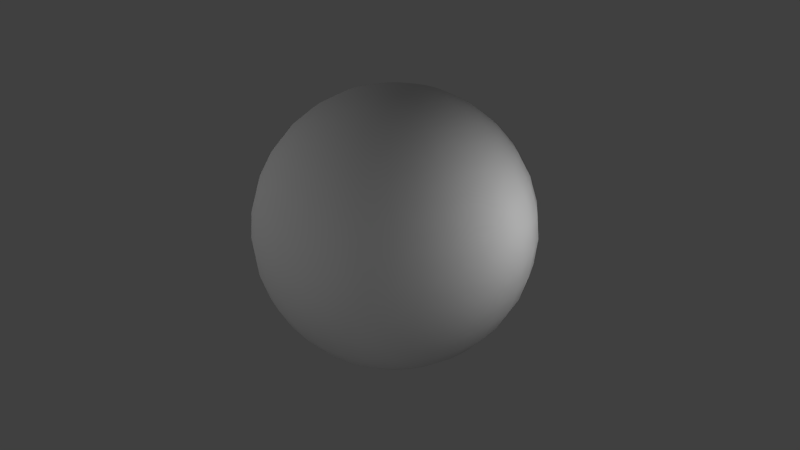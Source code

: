 # Source: M7_07.blend  (saved by Blender 2.60.0; exported with 4.5.12 LTS)
import bpy
from mathutils import Matrix  # noqa: F401  (used for matrix-valued properties, if any)

bpy.ops.wm.read_factory_settings(use_empty=True)
scene = bpy.context.scene
scene.name = 'Scene'

# ---- collections
col_collection_1 = bpy.data.collections.new('Collection 1'); scene.collection.children.link(col_collection_1)

# ---- materials (node trees are filled in below, after node groups)
mat_material_001 = bpy.data.materials.new('Material.001')
mat_material_001.alpha_threshold = 0.0
mat_material_001.use_transparent_shadow = False
mat_material_001.roughness = 0.5
mat_material_001.line_color = (0.0, 0.0, 0.0, 1.0)

# ---- material node trees

# ---- world
world_world = bpy.data.worlds.new('World'); scene.world = world_world
world_world.color = (0.05088, 0.05088, 0.05088)
world_world.use_sun_shadow = False
world_world.sun_shadow_jitter_overblur = 0.0
world_world.cycles.sampling_method = 'MANUAL'
world_world.cycles.sample_map_resolution = 256

# ---- cameras
cam_camera = bpy.data.cameras.new('Camera')
cam_camera.clip_end = 100.0
cam_camera.lens = 35.0
cam_camera.ortho_scale = 7.314
cam_camera.dof.focus_distance = 0.0
cam_camera.dof.aperture_fstop = 128.0

# ---- lights
light_lamp_002 = bpy.data.lights.new('Lamp.002', 'POINT')
light_lamp_002.transmission_factor = 0.0
light_lamp_002.cutoff_distance = 30.0
light_lamp_002.use_shadow = False
light_lamp_002.energy = 100.0
light_lamp_002.shadow_buffer_clip_start = 1.001
light_lamp_002.shadow_soft_size = 1.0
light_lamp_002.shadow_maximum_resolution = 0.006
light_lamp_002.use_absolute_resolution = True
light_lamp_002.cycles.use_multiple_importance_sampling = False
light_lamp_001 = bpy.data.lights.new('Lamp.001', 'POINT')
light_lamp_001.transmission_factor = 0.0
light_lamp_001.cutoff_distance = 30.0
light_lamp_001.use_shadow = False
light_lamp_001.energy = 100.0
light_lamp_001.shadow_buffer_clip_start = 1.001
light_lamp_001.shadow_soft_size = 1.0
light_lamp_001.shadow_maximum_resolution = 0.006
light_lamp_001.use_absolute_resolution = True
light_lamp_001.cycles.use_multiple_importance_sampling = False
light_lamp = bpy.data.lights.new('Lamp', 'POINT')
light_lamp.transmission_factor = 0.0
light_lamp.cutoff_distance = 30.0
light_lamp.use_shadow = False
light_lamp.energy = 100.0
light_lamp.shadow_buffer_clip_start = 1.001
light_lamp.shadow_soft_size = 1.0
light_lamp.shadow_maximum_resolution = 0.006
light_lamp.use_absolute_resolution = True
light_lamp.cycles.use_multiple_importance_sampling = False

# ---- meshes
me_sphere_001 = bpy.data.meshes.new('Sphere.001')
me_sphere_001.from_pydata([(0.1913, 0.03806, -0.9808), (0.3753, 0.07466, -0.9239), (0.5449, 0.1084, -0.8315), (0.6935, 0.1379, -0.7071), (0.8155, 0.1622, -0.5556), (0.9061, 0.1802, -0.3827), (0.9619, 0.1913, -0.1951), (0.9808, 0.1951, 5.96e-08), (0.9619, 0.1913, 0.1951), (0.9061, 0.1802, 0.3827), (0.8155, 0.1622, 0.5556), (0.6935, 0.1379, 0.7071), (0.5449, 0.1084, 0.8315), (0.3753, 0.07466, 0.9239), (0.1913, 0.03806, 0.9808), (0.1802, 0.07466, 0.9808), (0.3536, 0.1464, 0.9239), (0.5133, 0.2126, 0.8315), (0.6533, 0.2706, 0.7071), (0.7682, 0.3182, 0.5556), (0.8536, 0.3536, 0.3827), (0.9061, 0.3753, 0.1951), (0.9239, 0.3827, 5.96e-08), (0.9061, 0.3753, -0.1951), (0.8536, 0.3536, -0.3827), (0.7682, 0.3182, -0.5556), (0.6533, 0.2706, -0.7071), (0.5133, 0.2126, -0.8315), (0.3536, 0.1464, -0.9239), (0.1802, 0.07466, -0.9808), (0.1622, 0.1084, -0.9808), (0.3182, 0.2126, -0.9239), (0.4619, 0.3087, -0.8315), (0.5879, 0.3928, -0.7071), (0.6913, 0.4619, -0.5556), (0.7682, 0.5133, -0.3827), (0.8155, 0.5449, -0.1951), (0.8315, 0.5556, 5.96e-08), (0.8155, 0.5449, 0.1951), (0.7682, 0.5133, 0.3827), (0.6913, 0.4619, 0.5556), (0.5879, 0.3928, 0.7071), (0.4619, 0.3087, 0.8315), (0.3182, 0.2126, 0.9239), (0.1622, 0.1084, 0.9808), (0.1379, 0.1379, 0.9808), (0.2706, 0.2706, 0.9239), (0.3928, 0.3928, 0.8315), (0.5, 0.5, 0.7071), (0.5879, 0.5879, 0.5556), (0.6533, 0.6533, 0.3827), (0.6935, 0.6935, 0.1951), (0.7071, 0.7071, 5.96e-08), (0.6935, 0.6935, -0.1951), (0.6533, 0.6533, -0.3827), (0.5879, 0.5879, -0.5556), (0.5, 0.5, -0.7071), (0.3928, 0.3928, -0.8315), (0.2706, 0.2706, -0.9239), (0.1379, 0.1379, -0.9808), (0.1084, 0.1622, -0.9808), (0.2126, 0.3182, -0.9239), (0.3087, 0.4619, -0.8315), (0.3928, 0.5879, -0.7071), (0.4619, 0.6913, -0.5556), (0.5133, 0.7682, -0.3827), (0.5449, 0.8155, -0.1951), (0.5556, 0.8315, 5.96e-08), (0.5449, 0.8155, 0.1951), (0.5133, 0.7682, 0.3827), (0.4619, 0.6913, 0.5556), (0.3928, 0.5879, 0.7071), (0.3087, 0.4619, 0.8315), (0.2126, 0.3182, 0.9239), (0.1084, 0.1622, 0.9808), (0.07466, 0.1802, 0.9808), (0.1464, 0.3536, 0.9239), (0.2126, 0.5133, 0.8315), (0.2706, 0.6533, 0.7071), (0.3182, 0.7682, 0.5556), (0.3536, 0.8536, 0.3827), (0.3753, 0.9061, 0.1951), (0.3827, 0.9239, 5.96e-08), (0.3753, 0.9061, -0.1951), (0.3536, 0.8536, -0.3827), (0.3182, 0.7682, -0.5556), (0.2706, 0.6533, -0.7071), (0.2126, 0.5133, -0.8315), (0.1464, 0.3536, -0.9239), (0.07466, 0.1802, -0.9808), (-1.247e-07, -3.01e-07, -1.0), (0.03806, 0.1913, -0.9808), (0.07466, 0.3753, -0.9239), (0.1084, 0.5449, -0.8315), (0.1379, 0.6935, -0.7071), (0.1622, 0.8155, -0.5556), (0.1802, 0.9061, -0.3827), (0.1913, 0.9619, -0.1951), (0.1951, 0.9808, 5.96e-08), (0.1913, 0.9619, 0.1951), (0.1802, 0.9061, 0.3827), (0.1622, 0.8155, 0.5556), (0.1379, 0.6935, 0.7071), (0.1084, 0.5449, 0.8315), (0.07466, 0.3753, 0.9239), (0.03806, 0.1913, 0.9808), (-2.134e-08, 0.1951, 0.9808), (-2.516e-08, 0.3827, 0.9239), (-3.811e-08, 0.5556, 0.8315), (-5.684e-08, 0.7071, 0.7071), (-5.286e-09, 0.8315, 0.5556), (-8.821e-08, 0.9239, 0.3827), (-9.261e-08, 0.9808, 0.1951), (-2.656e-08, 1.0, 5.96e-08), (-4.578e-08, 0.9808, -0.1951), (-8.522e-08, 0.9239, -0.3827), (-5.286e-09, 0.8315, -0.5556), (-5.684e-08, 0.7071, -0.7071), (-5.571e-08, 0.5556, -0.8315), (-2.532e-08, 0.3827, -0.9239), (-6.963e-09, 0.1951, -0.9808), (-0.03806, 0.1913, -0.9808), (-0.07466, 0.3753, -0.9239), (-0.1084, 0.5449, -0.8315), (-0.1379, 0.6935, -0.7071), (-0.1622, 0.8155, -0.5556), (-0.1802, 0.9061, -0.3827), (-0.1913, 0.9619, -0.1951), (-0.1951, 0.9808, 5.96e-08), (-0.1913, 0.9619, 0.1951), (-0.1802, 0.9061, 0.3827), (-0.1622, 0.8155, 0.5556), (-0.1379, 0.6935, 0.7071), (-0.1084, 0.5449, 0.8315), (-0.07466, 0.3753, 0.9239), (-0.03806, 0.1913, 0.9808), (-0.07466, 0.1802, 0.9808), (-0.1464, 0.3536, 0.9239), (-0.2126, 0.5133, 0.8315), (-0.2706, 0.6533, 0.7071), (-0.3182, 0.7682, 0.5556), (-0.3536, 0.8536, 0.3827), (-0.3753, 0.9061, 0.1951), (-0.3827, 0.9239, 5.96e-08), (-0.3753, 0.9061, -0.1951), (-0.3536, 0.8536, -0.3827), (-0.3182, 0.7682, -0.5556), (-0.2706, 0.6533, -0.7071), (-0.2126, 0.5133, -0.8315), (-0.1464, 0.3536, -0.9239), (-0.07466, 0.1802, -0.9808), (-0.1084, 0.1622, -0.9808), (-0.2126, 0.3182, -0.9239), (-0.3087, 0.4619, -0.8315), (-0.3928, 0.5879, -0.7071), (-0.4619, 0.6913, -0.5556), (-0.5133, 0.7682, -0.3827), (-0.5449, 0.8155, -0.1951), (-0.5556, 0.8315, 5.96e-08), (-0.5449, 0.8155, 0.1951), (-0.5133, 0.7682, 0.3827), (-0.4619, 0.6913, 0.5556), (-0.3928, 0.5879, 0.7071), (-0.3087, 0.4619, 0.8315), (-0.2126, 0.3182, 0.9239), (-0.1084, 0.1622, 0.9808), (-0.1379, 0.1379, 0.9808), (-0.2706, 0.2706, 0.9239), (-0.3928, 0.3928, 0.8315), (-0.5, 0.5, 0.7071), (-0.5879, 0.5879, 0.5556), (-0.6533, 0.6533, 0.3827), (-0.6935, 0.6935, 0.1951), (-0.7071, 0.7071, 5.96e-08), (-0.6935, 0.6935, -0.1951), (-0.6533, 0.6533, -0.3827), (-0.5879, 0.5879, -0.5556), (-0.5, 0.5, -0.7071), (-0.3928, 0.3928, -0.8315), (-0.2706, 0.2706, -0.9239), (-0.1379, 0.1379, -0.9808), (-0.1622, 0.1084, -0.9808), (-0.3182, 0.2126, -0.9239), (-0.4619, 0.3087, -0.8315), (-0.5879, 0.3928, -0.7071), (-0.6913, 0.4619, -0.5556), (-0.7682, 0.5133, -0.3827), (-0.8155, 0.5449, -0.1951), (-0.8315, 0.5556, 5.96e-08), (-0.8155, 0.5449, 0.1951), (-0.7682, 0.5133, 0.3827), (-0.6913, 0.4619, 0.5556), (-0.5879, 0.3928, 0.7071), (-0.4619, 0.3087, 0.8315), (-0.3182, 0.2126, 0.9239), (-0.1622, 0.1084, 0.9808), (-0.1802, 0.07466, 0.9808), (-0.3536, 0.1464, 0.9239), (-0.5133, 0.2126, 0.8315), (-0.6533, 0.2706, 0.7071), (-0.7682, 0.3182, 0.5556), (-0.8536, 0.3536, 0.3827), (-0.9061, 0.3753, 0.1951), (-0.9239, 0.3827, 5.96e-08), (-0.9061, 0.3753, -0.1951), (-0.8536, 0.3536, -0.3827), (-0.7682, 0.3182, -0.5556), (-0.6533, 0.2706, -0.7071), (-0.5133, 0.2126, -0.8315), (-0.3536, 0.1464, -0.9239), (-0.1802, 0.07466, -0.9808), (-0.1913, 0.03806, -0.9808), (-0.3753, 0.07466, -0.9239), (-0.5449, 0.1084, -0.8315), (-0.6935, 0.1379, -0.7071), (-0.8155, 0.1622, -0.5556), (-0.9061, 0.1802, -0.3827), (-0.9619, 0.1913, -0.1951), (-0.9808, 0.1951, 5.96e-08), (-0.9619, 0.1913, 0.1951), (-0.9061, 0.1802, 0.3827), (-0.8155, 0.1622, 0.5556), (-0.6935, 0.1379, 0.7071), (-0.5449, 0.1084, 0.8315), (-0.3753, 0.07466, 0.9239), (-0.1913, 0.03806, 0.9808), (-0.1951, -2.283e-08, 0.9808), (-0.3827, -4.426e-08, 0.9239), (-0.5556, -8.361e-08, 0.8315), (-0.7071, -5.118e-08, 0.7071), (-0.8315, -8.732e-08, 0.5556), (-0.9239, -1.44e-07, 0.3827), (-0.9808, -1.6e-07, 0.1951), (-1.0, -9.398e-08, 5.96e-08), (-0.9808, -4.311e-08, -0.1951), (-0.9239, -1.118e-07, -0.3827), (-0.8315, -8.732e-08, -0.5556), (-0.7071, -5.118e-08, -0.7071), (-0.5556, -4.275e-08, -0.8315), (-0.3827, -1.519e-08, -0.9239), (-0.1951, -1.942e-08, -0.9808), (-0.1913, -0.03806, -0.9808), (-0.3753, -0.07466, -0.9239), (-0.5449, -0.1084, -0.8315), (-0.6935, -0.1379, -0.7071), (-0.8155, -0.1622, -0.5556), (-0.9061, -0.1802, -0.3827), (-0.9619, -0.1913, -0.1951), (-0.9808, -0.1951, 5.96e-08), (-0.9619, -0.1913, 0.1951), (-0.9061, -0.1802, 0.3827), (-0.8155, -0.1622, 0.5556), (-0.6935, -0.1379, 0.7071), (-0.5449, -0.1084, 0.8315), (-0.3753, -0.07466, 0.9239), (-0.1913, -0.03806, 0.9808), (-0.1802, -0.07466, 0.9808), (-0.3536, -0.1464, 0.9239), (-0.5133, -0.2126, 0.8315), (-0.6533, -0.2706, 0.7071), (-0.7682, -0.3182, 0.5556), (-0.8536, -0.3536, 0.3827), (-0.9061, -0.3753, 0.1951), (-0.9239, -0.3827, 5.96e-08), (-0.9061, -0.3753, -0.1951), (-0.8536, -0.3536, -0.3827), (-0.7682, -0.3182, -0.5556), (-0.6533, -0.2706, -0.7071), (-0.5133, -0.2126, -0.8315), (-0.3536, -0.1464, -0.9239), (-0.1802, -0.07466, -0.9808), (-0.1622, -0.1084, -0.9808), (-0.3182, -0.2126, -0.9239), (-0.4619, -0.3087, -0.8315), (-0.5879, -0.3928, -0.7071), (-0.6913, -0.4619, -0.5556), (-0.7682, -0.5133, -0.3827), (-0.8155, -0.5449, -0.1951), (-0.8315, -0.5556, 5.96e-08), (-0.8155, -0.5449, 0.1951), (-0.7682, -0.5133, 0.3827), (-0.6913, -0.4619, 0.5556), (-0.5879, -0.3928, 0.7071), (-0.4619, -0.3087, 0.8315), (-0.3182, -0.2126, 0.9239), (-0.1622, -0.1084, 0.9808), (-0.1379, -0.1379, 0.9808), (-0.2706, -0.2706, 0.9239), (-0.3928, -0.3928, 0.8315), (-0.5, -0.5, 0.7071), (-0.5879, -0.5879, 0.5556), (-0.6533, -0.6533, 0.3827), (-0.6935, -0.6935, 0.1951), (-0.7071, -0.7071, 5.96e-08), (-0.6935, -0.6935, -0.1951), (-0.6533, -0.6533, -0.3827), (-0.5879, -0.5879, -0.5556), (-0.5, -0.5, -0.7071), (-0.3928, -0.3928, -0.8315), (-0.2706, -0.2706, -0.9239), (-0.1379, -0.1379, -0.9808), (-0.1084, -0.1622, -0.9808), (-0.2126, -0.3182, -0.9239), (-0.3087, -0.4619, -0.8315), (-0.3928, -0.5879, -0.7071), (-0.4619, -0.6913, -0.5556), (-0.5133, -0.7682, -0.3827), (-0.5449, -0.8155, -0.1951), (-0.5556, -0.8315, 5.96e-08), (-0.5449, -0.8155, 0.1951), (-0.5133, -0.7682, 0.3827), (-0.4619, -0.6913, 0.5556), (-0.3928, -0.5879, 0.7071), (-0.3087, -0.4619, 0.8315), (-0.2126, -0.3182, 0.9239), (-0.1084, -0.1622, 0.9808), (-0.07466, -0.1802, 0.9808), (-0.1464, -0.3536, 0.9239), (-0.2126, -0.5133, 0.8315), (-0.2706, -0.6533, 0.7071), (-0.3182, -0.7682, 0.5556), (-0.3536, -0.8536, 0.3827), (-0.3753, -0.9061, 0.1951), (-0.3827, -0.9239, 5.96e-08), (-0.3753, -0.9061, -0.1951), (-0.3536, -0.8536, -0.3827), (-0.3182, -0.7682, -0.5556), (-0.2706, -0.6533, -0.7071), (-0.2126, -0.5133, -0.8315), (-0.1464, -0.3536, -0.9239), (-0.07466, -0.1802, -0.9808), (-0.03806, -0.1913, -0.9808), (-0.07466, -0.3753, -0.9239), (-0.1084, -0.5449, -0.8315), (-0.1379, -0.6935, -0.7071), (-0.1622, -0.8155, -0.5556), (-0.1802, -0.9061, -0.3827), (-0.1913, -0.9619, -0.1951), (-0.1951, -0.9808, 5.96e-08), (-0.1913, -0.9619, 0.1951), (-0.1802, -0.9061, 0.3827), (-0.1622, -0.8155, 0.5556), (-0.1379, -0.6935, 0.7071), (-0.1084, -0.5449, 0.8315), (-0.07466, -0.3753, 0.9239), (-0.03806, -0.1913, 0.9808), (3.603e-08, -0.1951, 0.9808), (5.455e-08, -0.3827, 0.9239), (8.958e-08, -0.5556, 0.8315), (7.476e-08, -0.7071, 0.7071), (1.139e-07, -0.8315, 0.5556), (2.054e-07, -0.9239, 0.3827), (2.421e-07, -0.9808, 0.1951), (1.498e-07, -1.0, 5.96e-08), (1.019e-07, -0.9808, -0.1951), (2.054e-07, -0.9239, -0.3827), (1.139e-07, -0.8315, -0.5556), (7.476e-08, -0.7071, -0.7071), (8.526e-08, -0.5556, -0.8315), (4.159e-08, -0.3827, -0.9239), (2.091e-08, -0.1951, -0.9808), (0.03806, -0.1913, -0.9808), (0.07466, -0.3753, -0.9239), (0.1084, -0.5449, -0.8315), (0.1379, -0.6935, -0.7071), (0.1622, -0.8155, -0.5556), (0.1802, -0.9061, -0.3827), (0.1913, -0.9619, -0.1951), (0.1951, -0.9808, 5.96e-08), (0.1913, -0.9619, 0.1951), (0.1802, -0.9061, 0.3827), (0.1622, -0.8155, 0.5556), (0.1379, -0.6935, 0.7071), (0.1084, -0.5449, 0.8315), (0.07466, -0.3753, 0.9239), (0.03806, -0.1913, 0.9808), (0.07466, -0.1802, 0.9808), (0.1464, -0.3536, 0.9239), (0.2126, -0.5133, 0.8315), (0.2706, -0.6533, 0.7071), (0.3182, -0.7682, 0.5556), (0.3536, -0.8536, 0.3827), (0.3753, -0.9061, 0.1951), (0.3827, -0.9239, 5.96e-08), (0.3753, -0.9061, -0.1951), (0.3536, -0.8536, -0.3827), (0.3182, -0.7682, -0.5556), (0.2706, -0.6533, -0.7071), (0.2126, -0.5133, -0.8315), (0.1464, -0.3536, -0.9239), (0.07466, -0.1802, -0.9808), (0.1084, -0.1622, -0.9808), (0.2126, -0.3182, -0.9239), (0.3087, -0.4619, -0.8315), (0.3928, -0.5879, -0.7071), (0.4619, -0.6913, -0.5556), (0.5133, -0.7682, -0.3827), (0.5449, -0.8155, -0.1951), (0.5556, -0.8315, 5.96e-08), (0.5449, -0.8155, 0.1951), (0.5133, -0.7682, 0.3827), (0.4619, -0.6913, 0.5556), (0.3928, -0.5879, 0.7071), (0.3087, -0.4619, 0.8315), (0.2126, -0.3182, 0.9239), (0.1084, -0.1622, 0.9808), (0.1379, -0.1379, 0.9808), (0.2706, -0.2706, 0.9239), (0.3928, -0.3928, 0.8315), (0.5, -0.5, 0.7071), (0.5879, -0.5879, 0.5556), (0.6533, -0.6533, 0.3827), (0.6935, -0.6935, 0.1951), (0.7071, -0.7071, 5.96e-08), (0.6935, -0.6935, -0.1951), (0.6533, -0.6533, -0.3827), (0.5879, -0.5879, -0.5556), (0.5, -0.5, -0.7071), (0.3928, -0.3928, -0.8315), (0.2706, -0.2706, -0.9239), (0.1379, -0.1379, -0.9808), (0.1622, -0.1084, -0.9808), (0.3182, -0.2126, -0.9239), (0.4619, -0.3087, -0.8315), (0.5879, -0.3928, -0.7071), (0.6913, -0.4619, -0.5556), (0.7682, -0.5133, -0.3827), (0.8155, -0.5449, -0.1951), (0.8315, -0.5556, 5.96e-08), (0.8155, -0.5449, 0.1951), (0.7682, -0.5133, 0.3827), (0.6913, -0.4619, 0.5556), (0.5879, -0.3928, 0.7071), (0.4619, -0.3087, 0.8315), (0.3182, -0.2126, 0.9239), (0.1622, -0.1084, 0.9808), (0.1802, -0.07466, 0.9808), (0.3536, -0.1464, 0.9239), (0.5133, -0.2126, 0.8315), (0.6533, -0.2706, 0.7071), (0.7682, -0.3182, 0.5556), (0.8536, -0.3536, 0.3827), (0.9061, -0.3753, 0.1951), (0.9239, -0.3827, 5.96e-08), (0.9061, -0.3753, -0.1951), (0.8536, -0.3536, -0.3827), (0.7682, -0.3182, -0.5556), (0.6533, -0.2706, -0.7071), (0.5133, -0.2126, -0.8315), (0.3536, -0.1464, -0.9239), (0.1802, -0.07466, -0.9808), (0.1913, -0.03806, -0.9808), (0.3753, -0.07466, -0.9239), (0.5449, -0.1084, -0.8315), (0.6935, -0.1379, -0.7071), (0.8155, -0.1622, -0.5556), (0.9061, -0.1802, -0.3827), (0.9619, -0.1913, -0.1951), (0.9808, -0.1951, 5.96e-08), (0.9619, -0.1913, 0.1951), (0.9061, -0.1802, 0.3827), (0.8155, -0.1622, 0.5556), (0.6935, -0.1379, 0.7071), (0.5449, -0.1084, 0.8315), (0.3753, -0.07466, 0.9239), (0.1913, -0.03806, 0.9808), (0.0, 0.0, 1.0), (0.1951, 4.849e-08, 0.9808), (0.3827, 4.442e-08, 0.9239), (0.5556, 1.175e-07, 0.8315), (0.7071, 1.1e-07, 0.7071), (0.8315, 1.667e-07, 0.5556), (0.9239, 2.496e-07, 0.3827), (0.9808, 3.533e-07, 0.1951), (1.0, 2.318e-07, 5.96e-08), (0.9808, 1.723e-07, -0.1951), (0.9239, 2.496e-07, -0.3827), (0.8315, 1.667e-07, -0.5556), (0.7071, 1.1e-07, -0.7071), (0.5556, 1.132e-07, -0.8315), (0.3827, 6.948e-08, -0.9239), (0.1951, 4.067e-08, -0.9808)], [], [(90, 0, 481), (0, 1, 480, 481), (479, 480, 1, 2), (478, 479, 2, 3), (477, 478, 3, 4), (476, 477, 4, 5), (475, 476, 5, 6), (474, 475, 6, 7), (473, 474, 7, 8), (472, 473, 8, 9), (471, 472, 9, 10), (470, 471, 10, 11), (469, 470, 11, 12), (468, 469, 12, 13), (467, 468, 13, 14), (466, 467, 14), (466, 14, 15), (14, 13, 16, 15), (13, 12, 17, 16), (12, 11, 18, 17), (11, 10, 19, 18), (10, 9, 20, 19), (9, 8, 21, 20), (8, 7, 22, 21), (7, 6, 23, 22), (6, 5, 24, 23), (5, 4, 25, 24), (4, 3, 26, 25), (3, 2, 27, 26), (2, 1, 28, 27), (1, 0, 29, 28), (0, 90, 29), (29, 90, 30), (28, 29, 30, 31), (27, 28, 31, 32), (26, 27, 32, 33), (25, 26, 33, 34), (24, 25, 34, 35), (23, 24, 35, 36), (22, 23, 36, 37), (21, 22, 37, 38), (20, 21, 38, 39), (19, 20, 39, 40), (18, 19, 40, 41), (17, 18, 41, 42), (16, 17, 42, 43), (15, 16, 43, 44), (466, 15, 44), (466, 44, 45), (44, 43, 46, 45), (43, 42, 47, 46), (42, 41, 48, 47), (41, 40, 49, 48), (40, 39, 50, 49), (39, 38, 51, 50), (38, 37, 52, 51), (37, 36, 53, 52), (36, 35, 54, 53), (35, 34, 55, 54), (34, 33, 56, 55), (33, 32, 57, 56), (32, 31, 58, 57), (31, 30, 59, 58), (30, 90, 59), (59, 90, 60), (58, 59, 60, 61), (57, 58, 61, 62), (56, 57, 62, 63), (55, 56, 63, 64), (54, 55, 64, 65), (53, 54, 65, 66), (52, 53, 66, 67), (51, 52, 67, 68), (50, 51, 68, 69), (49, 50, 69, 70), (48, 49, 70, 71), (47, 48, 71, 72), (46, 47, 72, 73), (45, 46, 73, 74), (466, 45, 74), (466, 74, 75), (74, 73, 76, 75), (73, 72, 77, 76), (72, 71, 78, 77), (71, 70, 79, 78), (70, 69, 80, 79), (69, 68, 81, 80), (68, 67, 82, 81), (67, 66, 83, 82), (66, 65, 84, 83), (65, 64, 85, 84), (64, 63, 86, 85), (63, 62, 87, 86), (62, 61, 88, 87), (61, 60, 89, 88), (60, 90, 89), (89, 90, 91), (88, 89, 91, 92), (87, 88, 92, 93), (86, 87, 93, 94), (85, 86, 94, 95), (84, 85, 95, 96), (83, 84, 96, 97), (82, 83, 97, 98), (81, 82, 98, 99), (80, 81, 99, 100), (79, 80, 100, 101), (78, 79, 101, 102), (77, 78, 102, 103), (76, 77, 103, 104), (75, 76, 104, 105), (466, 75, 105), (466, 105, 106), (105, 104, 107, 106), (104, 103, 108, 107), (103, 102, 109, 108), (102, 101, 110, 109), (101, 100, 111, 110), (100, 99, 112, 111), (99, 98, 113, 112), (98, 97, 114, 113), (97, 96, 115, 114), (96, 95, 116, 115), (95, 94, 117, 116), (94, 93, 118, 117), (93, 92, 119, 118), (92, 91, 120, 119), (91, 90, 120), (120, 90, 121), (119, 120, 121, 122), (118, 119, 122, 123), (117, 118, 123, 124), (116, 117, 124, 125), (115, 116, 125, 126), (114, 115, 126, 127), (113, 114, 127, 128), (112, 113, 128, 129), (111, 112, 129, 130), (110, 111, 130, 131), (109, 110, 131, 132), (108, 109, 132, 133), (107, 108, 133, 134), (106, 107, 134, 135), (466, 106, 135), (466, 135, 136), (135, 134, 137, 136), (134, 133, 138, 137), (133, 132, 139, 138), (132, 131, 140, 139), (131, 130, 141, 140), (130, 129, 142, 141), (129, 128, 143, 142), (128, 127, 144, 143), (127, 126, 145, 144), (126, 125, 146, 145), (125, 124, 147, 146), (124, 123, 148, 147), (123, 122, 149, 148), (122, 121, 150, 149), (121, 90, 150), (150, 90, 151), (149, 150, 151, 152), (148, 149, 152, 153), (147, 148, 153, 154), (146, 147, 154, 155), (145, 146, 155, 156), (144, 145, 156, 157), (143, 144, 157, 158), (142, 143, 158, 159), (141, 142, 159, 160), (140, 141, 160, 161), (139, 140, 161, 162), (138, 139, 162, 163), (137, 138, 163, 164), (136, 137, 164, 165), (466, 136, 165), (466, 165, 166), (165, 164, 167, 166), (164, 163, 168, 167), (163, 162, 169, 168), (162, 161, 170, 169), (161, 160, 171, 170), (160, 159, 172, 171), (159, 158, 173, 172), (158, 157, 174, 173), (157, 156, 175, 174), (156, 155, 176, 175), (155, 154, 177, 176), (154, 153, 178, 177), (153, 152, 179, 178), (152, 151, 180, 179), (151, 90, 180), (180, 90, 181), (179, 180, 181, 182), (178, 179, 182, 183), (177, 178, 183, 184), (176, 177, 184, 185), (175, 176, 185, 186), (174, 175, 186, 187), (173, 174, 187, 188), (172, 173, 188, 189), (171, 172, 189, 190), (170, 171, 190, 191), (169, 170, 191, 192), (168, 169, 192, 193), (167, 168, 193, 194), (166, 167, 194, 195), (466, 166, 195), (466, 195, 196), (195, 194, 197, 196), (194, 193, 198, 197), (193, 192, 199, 198), (192, 191, 200, 199), (191, 190, 201, 200), (190, 189, 202, 201), (189, 188, 203, 202), (188, 187, 204, 203), (187, 186, 205, 204), (186, 185, 206, 205), (185, 184, 207, 206), (184, 183, 208, 207), (183, 182, 209, 208), (182, 181, 210, 209), (181, 90, 210), (210, 90, 211), (209, 210, 211, 212), (208, 209, 212, 213), (207, 208, 213, 214), (206, 207, 214, 215), (205, 206, 215, 216), (204, 205, 216, 217), (203, 204, 217, 218), (202, 203, 218, 219), (201, 202, 219, 220), (200, 201, 220, 221), (199, 200, 221, 222), (198, 199, 222, 223), (197, 198, 223, 224), (196, 197, 224, 225), (466, 196, 225), (466, 225, 226), (225, 224, 227, 226), (224, 223, 228, 227), (223, 222, 229, 228), (222, 221, 230, 229), (221, 220, 231, 230), (220, 219, 232, 231), (219, 218, 233, 232), (218, 217, 234, 233), (217, 216, 235, 234), (216, 215, 236, 235), (215, 214, 237, 236), (214, 213, 238, 237), (213, 212, 239, 238), (212, 211, 240, 239), (211, 90, 240), (240, 90, 241), (239, 240, 241, 242), (238, 239, 242, 243), (237, 238, 243, 244), (236, 237, 244, 245), (235, 236, 245, 246), (234, 235, 246, 247), (233, 234, 247, 248), (232, 233, 248, 249), (231, 232, 249, 250), (230, 231, 250, 251), (229, 230, 251, 252), (228, 229, 252, 253), (227, 228, 253, 254), (226, 227, 254, 255), (466, 226, 255), (466, 255, 256), (255, 254, 257, 256), (254, 253, 258, 257), (253, 252, 259, 258), (252, 251, 260, 259), (251, 250, 261, 260), (250, 249, 262, 261), (249, 248, 263, 262), (248, 247, 264, 263), (247, 246, 265, 264), (246, 245, 266, 265), (245, 244, 267, 266), (244, 243, 268, 267), (243, 242, 269, 268), (242, 241, 270, 269), (241, 90, 270), (270, 90, 271), (269, 270, 271, 272), (268, 269, 272, 273), (267, 268, 273, 274), (266, 267, 274, 275), (265, 266, 275, 276), (264, 265, 276, 277), (263, 264, 277, 278), (262, 263, 278, 279), (261, 262, 279, 280), (260, 261, 280, 281), (259, 260, 281, 282), (258, 259, 282, 283), (257, 258, 283, 284), (256, 257, 284, 285), (466, 256, 285), (466, 285, 286), (285, 284, 287, 286), (284, 283, 288, 287), (283, 282, 289, 288), (282, 281, 290, 289), (281, 280, 291, 290), (280, 279, 292, 291), (279, 278, 293, 292), (278, 277, 294, 293), (277, 276, 295, 294), (276, 275, 296, 295), (275, 274, 297, 296), (274, 273, 298, 297), (273, 272, 299, 298), (272, 271, 300, 299), (271, 90, 300), (300, 90, 301), (299, 300, 301, 302), (298, 299, 302, 303), (297, 298, 303, 304), (296, 297, 304, 305), (295, 296, 305, 306), (294, 295, 306, 307), (293, 294, 307, 308), (292, 293, 308, 309), (291, 292, 309, 310), (290, 291, 310, 311), (289, 290, 311, 312), (288, 289, 312, 313), (287, 288, 313, 314), (286, 287, 314, 315), (466, 286, 315), (466, 315, 316), (315, 314, 317, 316), (314, 313, 318, 317), (313, 312, 319, 318), (312, 311, 320, 319), (311, 310, 321, 320), (310, 309, 322, 321), (309, 308, 323, 322), (308, 307, 324, 323), (307, 306, 325, 324), (306, 305, 326, 325), (305, 304, 327, 326), (304, 303, 328, 327), (303, 302, 329, 328), (302, 301, 330, 329), (301, 90, 330), (330, 90, 331), (329, 330, 331, 332), (328, 329, 332, 333), (327, 328, 333, 334), (326, 327, 334, 335), (325, 326, 335, 336), (324, 325, 336, 337), (323, 324, 337, 338), (322, 323, 338, 339), (321, 322, 339, 340), (320, 321, 340, 341), (319, 320, 341, 342), (318, 319, 342, 343), (317, 318, 343, 344), (316, 317, 344, 345), (466, 316, 345), (466, 345, 346), (345, 344, 347, 346), (344, 343, 348, 347), (343, 342, 349, 348), (342, 341, 350, 349), (341, 340, 351, 350), (340, 339, 352, 351), (339, 338, 353, 352), (338, 337, 354, 353), (337, 336, 355, 354), (336, 335, 356, 355), (335, 334, 357, 356), (334, 333, 358, 357), (333, 332, 359, 358), (332, 331, 360, 359), (331, 90, 360), (360, 90, 361), (359, 360, 361, 362), (358, 359, 362, 363), (357, 358, 363, 364), (356, 357, 364, 365), (355, 356, 365, 366), (354, 355, 366, 367), (353, 354, 367, 368), (352, 353, 368, 369), (351, 352, 369, 370), (350, 351, 370, 371), (349, 350, 371, 372), (348, 349, 372, 373), (347, 348, 373, 374), (346, 347, 374, 375), (466, 346, 375), (466, 375, 376), (375, 374, 377, 376), (374, 373, 378, 377), (373, 372, 379, 378), (372, 371, 380, 379), (371, 370, 381, 380), (370, 369, 382, 381), (369, 368, 383, 382), (368, 367, 384, 383), (367, 366, 385, 384), (366, 365, 386, 385), (365, 364, 387, 386), (364, 363, 388, 387), (363, 362, 389, 388), (362, 361, 390, 389), (361, 90, 390), (390, 90, 391), (389, 390, 391, 392), (388, 389, 392, 393), (387, 388, 393, 394), (386, 387, 394, 395), (385, 386, 395, 396), (384, 385, 396, 397), (383, 384, 397, 398), (382, 383, 398, 399), (381, 382, 399, 400), (380, 381, 400, 401), (379, 380, 401, 402), (378, 379, 402, 403), (377, 378, 403, 404), (376, 377, 404, 405), (466, 376, 405), (466, 405, 406), (405, 404, 407, 406), (404, 403, 408, 407), (403, 402, 409, 408), (402, 401, 410, 409), (401, 400, 411, 410), (400, 399, 412, 411), (399, 398, 413, 412), (398, 397, 414, 413), (397, 396, 415, 414), (396, 395, 416, 415), (395, 394, 417, 416), (394, 393, 418, 417), (393, 392, 419, 418), (392, 391, 420, 419), (391, 90, 420), (420, 90, 421), (419, 420, 421, 422), (418, 419, 422, 423), (417, 418, 423, 424), (416, 417, 424, 425), (415, 416, 425, 426), (414, 415, 426, 427), (413, 414, 427, 428), (412, 413, 428, 429), (411, 412, 429, 430), (410, 411, 430, 431), (409, 410, 431, 432), (408, 409, 432, 433), (407, 408, 433, 434), (406, 407, 434, 435), (466, 406, 435), (466, 435, 436), (435, 434, 437, 436), (434, 433, 438, 437), (433, 432, 439, 438), (432, 431, 440, 439), (431, 430, 441, 440), (430, 429, 442, 441), (429, 428, 443, 442), (428, 427, 444, 443), (427, 426, 445, 444), (426, 425, 446, 445), (425, 424, 447, 446), (424, 423, 448, 447), (423, 422, 449, 448), (422, 421, 450, 449), (421, 90, 450), (450, 90, 451), (449, 450, 451, 452), (448, 449, 452, 453), (447, 448, 453, 454), (446, 447, 454, 455), (445, 446, 455, 456), (444, 445, 456, 457), (443, 444, 457, 458), (442, 443, 458, 459), (441, 442, 459, 460), (440, 441, 460, 461), (439, 440, 461, 462), (438, 439, 462, 463), (437, 438, 463, 464), (436, 437, 464, 465), (466, 436, 465), (466, 465, 467), (465, 464, 468, 467), (464, 463, 469, 468), (463, 462, 470, 469), (462, 461, 471, 470), (461, 460, 472, 471), (460, 459, 473, 472), (459, 458, 474, 473), (458, 457, 475, 474), (457, 456, 476, 475), (456, 455, 477, 476), (455, 454, 478, 477), (454, 453, 479, 478), (453, 452, 480, 479), (452, 451, 481, 480), (451, 90, 481)])
me_sphere_001.polygons.foreach_set('use_smooth', [True] * 512)
me_sphere_001.materials.append(mat_material_001)
me_sphere_001.use_remesh_preserve_volume = False
me_sphere_001.use_remesh_preserve_attributes = False
me_sphere_001.use_mirror_vertex_groups = False
me_sphere_001.update()

# ---- objects
ob_sphere = bpy.data.objects.new('Sphere', me_sphere_001)
ob_lamp_002 = bpy.data.objects.new('Lamp.002', light_lamp_002)
ob_lamp_001 = bpy.data.objects.new('Lamp.001', light_lamp_001)
ob_lamp = bpy.data.objects.new('Lamp', light_lamp)
ob_camera = bpy.data.objects.new('Camera', cam_camera)

# ---- transforms, parenting, visibility, modifiers, constraints
ob_sphere.location = (0.0, 0.0, 0.0)
ob_sphere.scale = (2.327, 2.327, 2.327)
ob_sphere.lineart.crease_threshold = 0.0
ob_lamp_002.location = (-4.004, -5.585, 3.05)
ob_lamp_002.rotation_euler = (0.6503, 0.05522, 1.866)
ob_lamp_002.lock_rotations_4d = False
ob_lamp_002.empty_display_type = 'ARROWS'
ob_lamp_002.color = (0.0, 0.0, 0.0, 0.0)
ob_lamp_002.lineart.crease_threshold = 0.0
ob_lamp_001.location = (4.305, -8.169, 1.138)
ob_lamp_001.rotation_euler = (0.6503, 0.05522, 1.866)
ob_lamp_001.lock_rotations_4d = False
ob_lamp_001.empty_display_type = 'ARROWS'
ob_lamp_001.color = (0.0, 0.0, 0.0, 0.0)
ob_lamp_001.lineart.crease_threshold = 0.0
ob_lamp.location = (4.076, 1.005, 1.336)
ob_lamp.rotation_euler = (0.6503, 0.05522, 1.866)
ob_lamp.lock_rotations_4d = False
ob_lamp.empty_display_type = 'ARROWS'
ob_lamp.color = (0.0, 0.0, 0.0, 0.0)
ob_lamp.lineart.crease_threshold = 0.0
ob_camera.location = (8.409, -7.73, 5.698)
ob_camera.rotation_euler = (1.109, 0.01082, 0.8149)
ob_camera.lock_rotations_4d = False
ob_camera.empty_display_type = 'ARROWS'
ob_camera.color = (0.0, 0.0, 0.0, 0.0)
ob_camera.display_type = 'WIRE'
ob_camera.lineart.crease_threshold = 0.0

# ---- collection membership
col_collection_1.objects.link(ob_sphere)
col_collection_1.objects.link(ob_lamp_002)
col_collection_1.objects.link(ob_lamp_001)
col_collection_1.objects.link(ob_lamp)
col_collection_1.objects.link(ob_camera)

# ---- scene / render settings (as saved in the file)
scene.camera = ob_camera
scene.frame_start = 1; scene.frame_end = 250; scene.frame_set(1)
scene.render.engine = 'BLENDER_EEVEE_NEXT'
scene.render.image_settings.color_mode = 'RGB'
scene.render.image_settings.compression = 90
scene.render.resolution_percentage = 50
scene.render.dither_intensity = 0.0
scene.render.bake_margin = 2
scene.render.bake_bias = 0.0
scene.cycles.use_denoising = False
scene.cycles.samples = 10
scene.cycles.sampling_pattern = 'TABULATED_SOBOL'
scene.cycles.light_sampling_threshold = 0.0
scene.cycles.use_adaptive_sampling = False
scene.cycles.use_light_tree = False
scene.cycles.blur_glossy = 0.0
scene.cycles.volume_bounces = 1
scene.cycles.pixel_filter_type = 'GAUSSIAN'
scene.cycles.sample_clamp_indirect = 0.0
scene.view_settings.view_transform = 'Standard'
bpy.context.view_layer.update()
